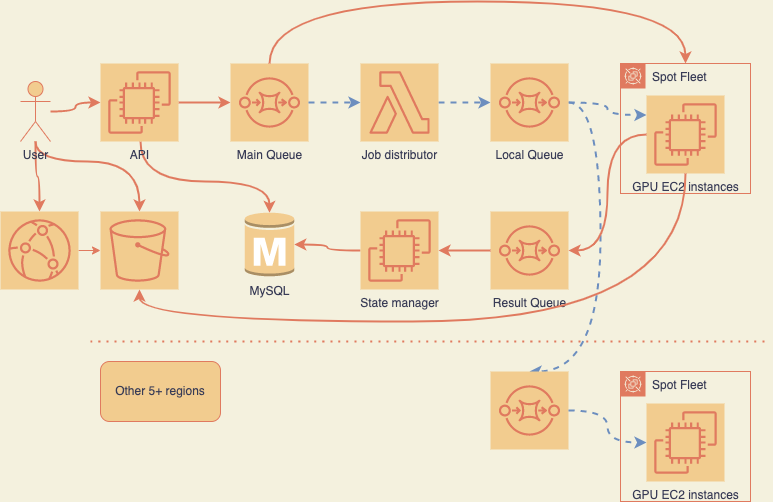

The diagram above was exported from draw.io. Its source (the exported page's mxGraphModel, read from the mxfile embedded in the PNG):
<mxGraphModel dx="976" dy="665" grid="1" gridSize="10" guides="1" tooltips="1" connect="1" arrows="1" fold="1" page="1" pageScale="1" pageWidth="850" pageHeight="1100" background="#F4F1DE" math="0" shadow="0">
  <root>
    <mxCell id="0" />
    <mxCell id="1" parent="0" />
    <mxCell id="_W1fkzeCoZo4rIR4A7Ka-18" value="" style="edgeStyle=orthogonalEdgeStyle;rounded=1;orthogonalLoop=1;jettySize=auto;html=1;strokeColor=#E07A5F;fontColor=#393C56;fillColor=#F2CC8F;labelBackgroundColor=#F4F1DE;curved=1;strokeWidth=2;" edge="1" parent="1" source="_W1fkzeCoZo4rIR4A7Ka-1" target="_W1fkzeCoZo4rIR4A7Ka-2">
      <mxGeometry relative="1" as="geometry" />
    </mxCell>
    <mxCell id="_W1fkzeCoZo4rIR4A7Ka-25" style="edgeStyle=orthogonalEdgeStyle;rounded=1;orthogonalLoop=1;jettySize=auto;html=1;entryX=0.5;entryY=0;entryDx=0;entryDy=0;entryPerimeter=0;strokeColor=#E07A5F;fontColor=#393C56;fillColor=#F2CC8F;labelBackgroundColor=#F4F1DE;curved=1;strokeWidth=2;" edge="1" parent="1" source="_W1fkzeCoZo4rIR4A7Ka-1" target="_W1fkzeCoZo4rIR4A7Ka-17">
      <mxGeometry relative="1" as="geometry" />
    </mxCell>
    <mxCell id="_W1fkzeCoZo4rIR4A7Ka-26" style="edgeStyle=orthogonalEdgeStyle;rounded=1;orthogonalLoop=1;jettySize=auto;html=1;entryX=0.5;entryY=0;entryDx=0;entryDy=0;entryPerimeter=0;strokeColor=#E07A5F;fontColor=#393C56;fillColor=#F2CC8F;labelBackgroundColor=#F4F1DE;curved=1;strokeWidth=2;" edge="1" parent="1" source="_W1fkzeCoZo4rIR4A7Ka-1" target="_W1fkzeCoZo4rIR4A7Ka-16">
      <mxGeometry relative="1" as="geometry">
        <Array as="points">
          <mxPoint x="265" y="260" />
          <mxPoint x="369" y="260" />
        </Array>
      </mxGeometry>
    </mxCell>
    <mxCell id="_W1fkzeCoZo4rIR4A7Ka-1" value="User" style="shape=umlActor;verticalLabelPosition=bottom;verticalAlign=top;html=1;outlineConnect=0;fillColor=#F2CC8F;strokeColor=#E07A5F;fontColor=#393C56;rounded=1;" vertex="1" parent="1">
      <mxGeometry x="250" y="180" width="30" height="60" as="geometry" />
    </mxCell>
    <mxCell id="_W1fkzeCoZo4rIR4A7Ka-19" value="" style="edgeStyle=orthogonalEdgeStyle;rounded=1;orthogonalLoop=1;jettySize=auto;html=1;strokeColor=#E07A5F;fontColor=#393C56;fillColor=#F2CC8F;labelBackgroundColor=#F4F1DE;curved=1;strokeWidth=2;" edge="1" parent="1" source="_W1fkzeCoZo4rIR4A7Ka-2" target="_W1fkzeCoZo4rIR4A7Ka-3">
      <mxGeometry relative="1" as="geometry" />
    </mxCell>
    <mxCell id="_W1fkzeCoZo4rIR4A7Ka-35" style="edgeStyle=orthogonalEdgeStyle;curved=1;rounded=1;orthogonalLoop=1;jettySize=auto;html=1;entryX=0.5;entryY=0.02;entryDx=0;entryDy=0;entryPerimeter=0;strokeWidth=2;strokeColor=#E07A5F;fillColor=#ffe6cc;" edge="1" parent="1" source="_W1fkzeCoZo4rIR4A7Ka-2" target="_W1fkzeCoZo4rIR4A7Ka-15">
      <mxGeometry relative="1" as="geometry">
        <Array as="points">
          <mxPoint x="370" y="280" />
          <mxPoint x="499" y="280" />
        </Array>
      </mxGeometry>
    </mxCell>
    <mxCell id="_W1fkzeCoZo4rIR4A7Ka-2" value="API" style="points=[[0,0,0],[0.25,0,0],[0.5,0,0],[0.75,0,0],[1,0,0],[0,1,0],[0.25,1,0],[0.5,1,0],[0.75,1,0],[1,1,0],[0,0.25,0],[0,0.5,0],[0,0.75,0],[1,0.25,0],[1,0.5,0],[1,0.75,0]];outlineConnect=0;fontColor=#393C56;gradientDirection=north;fillColor=#F2CC8F;strokeColor=#E07A5F;dashed=0;verticalLabelPosition=bottom;verticalAlign=top;align=center;html=1;fontSize=12;fontStyle=0;aspect=fixed;shape=mxgraph.aws4.resourceIcon;resIcon=mxgraph.aws4.ec2;rounded=1;" vertex="1" parent="1">
      <mxGeometry x="330" y="162" width="78" height="78" as="geometry" />
    </mxCell>
    <mxCell id="_W1fkzeCoZo4rIR4A7Ka-20" style="edgeStyle=orthogonalEdgeStyle;rounded=1;orthogonalLoop=1;jettySize=auto;html=1;strokeColor=#E07A5F;fontColor=#393C56;fillColor=#F2CC8F;labelBackgroundColor=#F4F1DE;curved=1;strokeWidth=2;" edge="1" parent="1" source="_W1fkzeCoZo4rIR4A7Ka-3" target="_W1fkzeCoZo4rIR4A7Ka-6">
      <mxGeometry relative="1" as="geometry">
        <Array as="points">
          <mxPoint x="499" y="100" />
          <mxPoint x="915" y="100" />
        </Array>
      </mxGeometry>
    </mxCell>
    <mxCell id="_W1fkzeCoZo4rIR4A7Ka-28" value="" style="edgeStyle=orthogonalEdgeStyle;rounded=1;orthogonalLoop=1;jettySize=auto;html=1;strokeColor=#6c8ebf;fontColor=#393C56;fillColor=#dae8fc;labelBackgroundColor=#F4F1DE;curved=1;strokeWidth=2;dashed=1;" edge="1" parent="1" source="_W1fkzeCoZo4rIR4A7Ka-3" target="_W1fkzeCoZo4rIR4A7Ka-4">
      <mxGeometry relative="1" as="geometry" />
    </mxCell>
    <mxCell id="_W1fkzeCoZo4rIR4A7Ka-3" value="Main Queue" style="points=[[0,0,0],[0.25,0,0],[0.5,0,0],[0.75,0,0],[1,0,0],[0,1,0],[0.25,1,0],[0.5,1,0],[0.75,1,0],[1,1,0],[0,0.25,0],[0,0.5,0],[0,0.75,0],[1,0.25,0],[1,0.5,0],[1,0.75,0]];outlineConnect=0;fontColor=#393C56;gradientDirection=north;fillColor=#F2CC8F;strokeColor=#E07A5F;dashed=0;verticalLabelPosition=bottom;verticalAlign=top;align=center;html=1;fontSize=12;fontStyle=0;aspect=fixed;shape=mxgraph.aws4.resourceIcon;resIcon=mxgraph.aws4.sqs;rounded=1;" vertex="1" parent="1">
      <mxGeometry x="460" y="162" width="78" height="78" as="geometry" />
    </mxCell>
    <mxCell id="_W1fkzeCoZo4rIR4A7Ka-29" value="" style="edgeStyle=orthogonalEdgeStyle;rounded=1;orthogonalLoop=1;jettySize=auto;html=1;strokeColor=#6c8ebf;fontColor=#393C56;fillColor=#dae8fc;labelBackgroundColor=#F4F1DE;curved=1;strokeWidth=2;dashed=1;" edge="1" parent="1" source="_W1fkzeCoZo4rIR4A7Ka-4" target="_W1fkzeCoZo4rIR4A7Ka-5">
      <mxGeometry relative="1" as="geometry" />
    </mxCell>
    <mxCell id="_W1fkzeCoZo4rIR4A7Ka-4" value="Job distributor" style="points=[[0,0,0],[0.25,0,0],[0.5,0,0],[0.75,0,0],[1,0,0],[0,1,0],[0.25,1,0],[0.5,1,0],[0.75,1,0],[1,1,0],[0,0.25,0],[0,0.5,0],[0,0.75,0],[1,0.25,0],[1,0.5,0],[1,0.75,0]];outlineConnect=0;fontColor=#393C56;gradientDirection=north;fillColor=#F2CC8F;strokeColor=#E07A5F;dashed=0;verticalLabelPosition=bottom;verticalAlign=top;align=center;html=1;fontSize=12;fontStyle=0;aspect=fixed;shape=mxgraph.aws4.resourceIcon;resIcon=mxgraph.aws4.lambda;rounded=1;" vertex="1" parent="1">
      <mxGeometry x="590" y="162" width="78" height="78" as="geometry" />
    </mxCell>
    <mxCell id="_W1fkzeCoZo4rIR4A7Ka-30" style="edgeStyle=orthogonalEdgeStyle;rounded=1;orthogonalLoop=1;jettySize=auto;html=1;entryX=0;entryY=0.25;entryDx=0;entryDy=0;entryPerimeter=0;strokeColor=#6c8ebf;fontColor=#393C56;fillColor=#dae8fc;labelBackgroundColor=#F4F1DE;curved=1;strokeWidth=2;dashed=1;" edge="1" parent="1" source="_W1fkzeCoZo4rIR4A7Ka-5" target="_W1fkzeCoZo4rIR4A7Ka-7">
      <mxGeometry relative="1" as="geometry" />
    </mxCell>
    <mxCell id="_W1fkzeCoZo4rIR4A7Ka-31" style="edgeStyle=orthogonalEdgeStyle;rounded=1;orthogonalLoop=1;jettySize=auto;html=1;entryX=0.5;entryY=0;entryDx=0;entryDy=0;entryPerimeter=0;strokeColor=#6c8ebf;fontColor=#393C56;fillColor=#dae8fc;labelBackgroundColor=#F4F1DE;curved=1;strokeWidth=2;dashed=1;" edge="1" parent="1" source="_W1fkzeCoZo4rIR4A7Ka-5" target="_W1fkzeCoZo4rIR4A7Ka-8">
      <mxGeometry relative="1" as="geometry">
        <Array as="points">
          <mxPoint x="830" y="201" />
          <mxPoint x="830" y="470" />
        </Array>
      </mxGeometry>
    </mxCell>
    <mxCell id="_W1fkzeCoZo4rIR4A7Ka-5" value="Local Queue" style="points=[[0,0,0],[0.25,0,0],[0.5,0,0],[0.75,0,0],[1,0,0],[0,1,0],[0.25,1,0],[0.5,1,0],[0.75,1,0],[1,1,0],[0,0.25,0],[0,0.5,0],[0,0.75,0],[1,0.25,0],[1,0.5,0],[1,0.75,0]];outlineConnect=0;fontColor=#393C56;gradientDirection=north;fillColor=#F2CC8F;strokeColor=#E07A5F;dashed=0;verticalLabelPosition=bottom;verticalAlign=top;align=center;html=1;fontSize=12;fontStyle=0;aspect=fixed;shape=mxgraph.aws4.resourceIcon;resIcon=mxgraph.aws4.sqs;rounded=1;" vertex="1" parent="1">
      <mxGeometry x="720" y="162" width="78" height="78" as="geometry" />
    </mxCell>
    <mxCell id="_W1fkzeCoZo4rIR4A7Ka-6" value="Spot Fleet" style="points=[[0,0],[0.25,0],[0.5,0],[0.75,0],[1,0],[1,0.25],[1,0.5],[1,0.75],[1,1],[0.75,1],[0.5,1],[0.25,1],[0,1],[0,0.75],[0,0.5],[0,0.25]];outlineConnect=0;html=1;whiteSpace=wrap;fontSize=12;fontStyle=0;container=1;pointerEvents=0;collapsible=0;recursiveResize=0;shape=mxgraph.aws4.group;grIcon=mxgraph.aws4.group_spot_fleet;strokeColor=#E07A5F;fillColor=none;verticalAlign=top;align=left;spacingLeft=30;fontColor=#393C56;dashed=0;rounded=1;" vertex="1" parent="1">
      <mxGeometry x="850" y="162" width="130" height="130" as="geometry" />
    </mxCell>
    <mxCell id="_W1fkzeCoZo4rIR4A7Ka-7" value="GPU EC2 instances" style="points=[[0,0,0],[0.25,0,0],[0.5,0,0],[0.75,0,0],[1,0,0],[0,1,0],[0.25,1,0],[0.5,1,0],[0.75,1,0],[1,1,0],[0,0.25,0],[0,0.5,0],[0,0.75,0],[1,0.25,0],[1,0.5,0],[1,0.75,0]];outlineConnect=0;fontColor=#393C56;gradientDirection=north;fillColor=#F2CC8F;strokeColor=#E07A5F;dashed=0;verticalLabelPosition=bottom;verticalAlign=top;align=center;html=1;fontSize=12;fontStyle=0;aspect=fixed;shape=mxgraph.aws4.resourceIcon;resIcon=mxgraph.aws4.ec2;rounded=1;" vertex="1" parent="_W1fkzeCoZo4rIR4A7Ka-6">
      <mxGeometry x="26" y="32" width="78" height="78" as="geometry" />
    </mxCell>
    <mxCell id="_W1fkzeCoZo4rIR4A7Ka-32" style="edgeStyle=orthogonalEdgeStyle;rounded=1;orthogonalLoop=1;jettySize=auto;html=1;entryX=0;entryY=0.5;entryDx=0;entryDy=0;entryPerimeter=0;strokeColor=#6c8ebf;fontColor=#393C56;fillColor=#dae8fc;labelBackgroundColor=#F4F1DE;curved=1;strokeWidth=2;dashed=1;" edge="1" parent="1" source="_W1fkzeCoZo4rIR4A7Ka-8" target="_W1fkzeCoZo4rIR4A7Ka-10">
      <mxGeometry relative="1" as="geometry" />
    </mxCell>
    <mxCell id="_W1fkzeCoZo4rIR4A7Ka-8" value="" style="points=[[0,0,0],[0.25,0,0],[0.5,0,0],[0.75,0,0],[1,0,0],[0,1,0],[0.25,1,0],[0.5,1,0],[0.75,1,0],[1,1,0],[0,0.25,0],[0,0.5,0],[0,0.75,0],[1,0.25,0],[1,0.5,0],[1,0.75,0]];outlineConnect=0;fontColor=#393C56;gradientDirection=north;fillColor=#F2CC8F;strokeColor=#E07A5F;dashed=0;verticalLabelPosition=bottom;verticalAlign=top;align=center;html=1;fontSize=12;fontStyle=0;aspect=fixed;shape=mxgraph.aws4.resourceIcon;resIcon=mxgraph.aws4.sqs;rounded=1;" vertex="1" parent="1">
      <mxGeometry x="720" y="470" width="78" height="78" as="geometry" />
    </mxCell>
    <mxCell id="_W1fkzeCoZo4rIR4A7Ka-9" value="Spot Fleet" style="points=[[0,0],[0.25,0],[0.5,0],[0.75,0],[1,0],[1,0.25],[1,0.5],[1,0.75],[1,1],[0.75,1],[0.5,1],[0.25,1],[0,1],[0,0.75],[0,0.5],[0,0.25]];outlineConnect=0;html=1;whiteSpace=wrap;fontSize=12;fontStyle=0;container=1;pointerEvents=0;collapsible=0;recursiveResize=0;shape=mxgraph.aws4.group;grIcon=mxgraph.aws4.group_spot_fleet;strokeColor=#E07A5F;fillColor=none;verticalAlign=top;align=left;spacingLeft=30;fontColor=#393C56;dashed=0;rounded=1;" vertex="1" parent="1">
      <mxGeometry x="850" y="470" width="130" height="130" as="geometry" />
    </mxCell>
    <mxCell id="_W1fkzeCoZo4rIR4A7Ka-10" value="GPU EC2 instances" style="points=[[0,0,0],[0.25,0,0],[0.5,0,0],[0.75,0,0],[1,0,0],[0,1,0],[0.25,1,0],[0.5,1,0],[0.75,1,0],[1,1,0],[0,0.25,0],[0,0.5,0],[0,0.75,0],[1,0.25,0],[1,0.5,0],[1,0.75,0]];outlineConnect=0;fontColor=#393C56;gradientDirection=north;fillColor=#F2CC8F;strokeColor=#E07A5F;dashed=0;verticalLabelPosition=bottom;verticalAlign=top;align=center;html=1;fontSize=12;fontStyle=0;aspect=fixed;shape=mxgraph.aws4.resourceIcon;resIcon=mxgraph.aws4.ec2;rounded=1;" vertex="1" parent="_W1fkzeCoZo4rIR4A7Ka-9">
      <mxGeometry x="26" y="32" width="78" height="78" as="geometry" />
    </mxCell>
    <mxCell id="_W1fkzeCoZo4rIR4A7Ka-11" value="" style="endArrow=none;dashed=1;html=1;dashPattern=1 3;strokeWidth=2;rounded=1;labelBackgroundColor=#F4F1DE;strokeColor=#E07A5F;fontColor=#393C56;curved=1;" edge="1" parent="1">
      <mxGeometry width="50" height="50" relative="1" as="geometry">
        <mxPoint x="320" y="440" as="sourcePoint" />
        <mxPoint x="1000" y="440" as="targetPoint" />
      </mxGeometry>
    </mxCell>
    <mxCell id="_W1fkzeCoZo4rIR4A7Ka-12" value="Other 5+ regions" style="rounded=1;whiteSpace=wrap;html=1;fillColor=#F2CC8F;strokeColor=#E07A5F;fontColor=#393C56;" vertex="1" parent="1">
      <mxGeometry x="330" y="460" width="120" height="60" as="geometry" />
    </mxCell>
    <mxCell id="_W1fkzeCoZo4rIR4A7Ka-22" style="edgeStyle=orthogonalEdgeStyle;rounded=1;orthogonalLoop=1;jettySize=auto;html=1;entryX=1;entryY=0.5;entryDx=0;entryDy=0;entryPerimeter=0;strokeColor=#E07A5F;fontColor=#393C56;fillColor=#F2CC8F;labelBackgroundColor=#F4F1DE;curved=1;strokeWidth=2;" edge="1" parent="1" source="_W1fkzeCoZo4rIR4A7Ka-13" target="_W1fkzeCoZo4rIR4A7Ka-14">
      <mxGeometry relative="1" as="geometry" />
    </mxCell>
    <mxCell id="_W1fkzeCoZo4rIR4A7Ka-13" value="Result Queue" style="points=[[0,0,0],[0.25,0,0],[0.5,0,0],[0.75,0,0],[1,0,0],[0,1,0],[0.25,1,0],[0.5,1,0],[0.75,1,0],[1,1,0],[0,0.25,0],[0,0.5,0],[0,0.75,0],[1,0.25,0],[1,0.5,0],[1,0.75,0]];outlineConnect=0;fontColor=#393C56;gradientDirection=north;fillColor=#F2CC8F;strokeColor=#E07A5F;dashed=0;verticalLabelPosition=bottom;verticalAlign=top;align=center;html=1;fontSize=12;fontStyle=0;aspect=fixed;shape=mxgraph.aws4.resourceIcon;resIcon=mxgraph.aws4.sqs;rounded=1;" vertex="1" parent="1">
      <mxGeometry x="720" y="310" width="78" height="78" as="geometry" />
    </mxCell>
    <mxCell id="_W1fkzeCoZo4rIR4A7Ka-23" style="edgeStyle=orthogonalEdgeStyle;rounded=1;orthogonalLoop=1;jettySize=auto;html=1;strokeColor=#E07A5F;fontColor=#393C56;fillColor=#F2CC8F;labelBackgroundColor=#F4F1DE;curved=1;strokeWidth=2;" edge="1" parent="1" source="_W1fkzeCoZo4rIR4A7Ka-14" target="_W1fkzeCoZo4rIR4A7Ka-15">
      <mxGeometry relative="1" as="geometry" />
    </mxCell>
    <mxCell id="_W1fkzeCoZo4rIR4A7Ka-14" value="State manager" style="points=[[0,0,0],[0.25,0,0],[0.5,0,0],[0.75,0,0],[1,0,0],[0,1,0],[0.25,1,0],[0.5,1,0],[0.75,1,0],[1,1,0],[0,0.25,0],[0,0.5,0],[0,0.75,0],[1,0.25,0],[1,0.5,0],[1,0.75,0]];outlineConnect=0;fontColor=#393C56;gradientDirection=north;fillColor=#F2CC8F;strokeColor=#E07A5F;dashed=0;verticalLabelPosition=bottom;verticalAlign=top;align=center;html=1;fontSize=12;fontStyle=0;aspect=fixed;shape=mxgraph.aws4.resourceIcon;resIcon=mxgraph.aws4.ec2;rounded=1;" vertex="1" parent="1">
      <mxGeometry x="590" y="310" width="78" height="78" as="geometry" />
    </mxCell>
    <mxCell id="_W1fkzeCoZo4rIR4A7Ka-15" value="MySQL" style="outlineConnect=0;dashed=0;verticalLabelPosition=bottom;verticalAlign=top;align=center;html=1;shape=mxgraph.aws3.rds_db_instance;fillColor=#F2CC8F;strokeColor=#E07A5F;fontColor=#393C56;rounded=1;" vertex="1" parent="1">
      <mxGeometry x="474.25" y="310" width="49.5" height="66" as="geometry" />
    </mxCell>
    <mxCell id="_W1fkzeCoZo4rIR4A7Ka-16" value="" style="points=[[0,0,0],[0.25,0,0],[0.5,0,0],[0.75,0,0],[1,0,0],[0,1,0],[0.25,1,0],[0.5,1,0],[0.75,1,0],[1,1,0],[0,0.25,0],[0,0.5,0],[0,0.75,0],[1,0.25,0],[1,0.5,0],[1,0.75,0]];outlineConnect=0;fontColor=#393C56;gradientDirection=north;fillColor=#F2CC8F;strokeColor=#E07A5F;dashed=0;verticalLabelPosition=bottom;verticalAlign=top;align=center;html=1;fontSize=12;fontStyle=0;aspect=fixed;shape=mxgraph.aws4.resourceIcon;resIcon=mxgraph.aws4.s3;rounded=1;" vertex="1" parent="1">
      <mxGeometry x="330" y="310" width="78" height="78" as="geometry" />
    </mxCell>
    <mxCell id="_W1fkzeCoZo4rIR4A7Ka-27" value="" style="edgeStyle=orthogonalEdgeStyle;rounded=1;orthogonalLoop=1;jettySize=auto;html=1;strokeColor=#E07A5F;fontColor=#393C56;fillColor=#F2CC8F;labelBackgroundColor=#F4F1DE;curved=1;" edge="1" parent="1" source="_W1fkzeCoZo4rIR4A7Ka-17" target="_W1fkzeCoZo4rIR4A7Ka-16">
      <mxGeometry relative="1" as="geometry" />
    </mxCell>
    <mxCell id="_W1fkzeCoZo4rIR4A7Ka-17" value="" style="points=[[0,0,0],[0.25,0,0],[0.5,0,0],[0.75,0,0],[1,0,0],[0,1,0],[0.25,1,0],[0.5,1,0],[0.75,1,0],[1,1,0],[0,0.25,0],[0,0.5,0],[0,0.75,0],[1,0.25,0],[1,0.5,0],[1,0.75,0]];outlineConnect=0;fontColor=#393C56;gradientDirection=north;fillColor=#F2CC8F;strokeColor=#E07A5F;dashed=0;verticalLabelPosition=bottom;verticalAlign=top;align=center;html=1;fontSize=12;fontStyle=0;aspect=fixed;shape=mxgraph.aws4.resourceIcon;resIcon=mxgraph.aws4.cloudfront;rounded=1;" vertex="1" parent="1">
      <mxGeometry x="230" y="310" width="78" height="78" as="geometry" />
    </mxCell>
    <mxCell id="_W1fkzeCoZo4rIR4A7Ka-21" style="edgeStyle=orthogonalEdgeStyle;rounded=1;orthogonalLoop=1;jettySize=auto;html=1;entryX=1;entryY=0.5;entryDx=0;entryDy=0;entryPerimeter=0;strokeColor=#E07A5F;fontColor=#393C56;fillColor=#F2CC8F;labelBackgroundColor=#F4F1DE;curved=1;strokeWidth=2;" edge="1" parent="1" source="_W1fkzeCoZo4rIR4A7Ka-7" target="_W1fkzeCoZo4rIR4A7Ka-13">
      <mxGeometry relative="1" as="geometry" />
    </mxCell>
    <mxCell id="_W1fkzeCoZo4rIR4A7Ka-24" style="edgeStyle=orthogonalEdgeStyle;rounded=1;orthogonalLoop=1;jettySize=auto;html=1;strokeColor=#E07A5F;fontColor=#393C56;fillColor=#F2CC8F;labelBackgroundColor=#F4F1DE;curved=1;strokeWidth=2;" edge="1" parent="1" source="_W1fkzeCoZo4rIR4A7Ka-7" target="_W1fkzeCoZo4rIR4A7Ka-16">
      <mxGeometry relative="1" as="geometry">
        <Array as="points">
          <mxPoint x="915" y="420" />
          <mxPoint x="369" y="420" />
        </Array>
      </mxGeometry>
    </mxCell>
  </root>
</mxGraphModel>